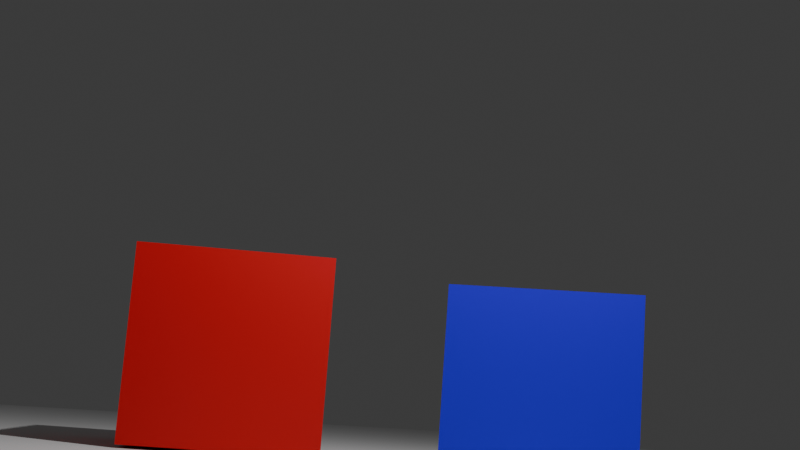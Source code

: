 # Source: blend.blend  (saved by Blender 5.1.29; exported with 4.5.12 LTS)
import bpy
from mathutils import Matrix  # noqa: F401  (used for matrix-valued properties, if any)

bpy.ops.wm.read_factory_settings(use_empty=True)
scene = bpy.context.scene
scene.name = 'Scene'

# ---- collections
col_collection = bpy.data.collections.new('Collection'); scene.collection.children.link(col_collection)

# ---- materials (node trees are filled in below, after node groups)
mat_material = bpy.data.materials.new('Material')
mat_material.alpha_threshold = 0.0
mat_material.use_backface_culling_lightprobe_volume = False
mat_material.roughness = 0.5
mat_material.line_color = (0.0, 0.0, 0.0, 1.0)
mat_material_001 = bpy.data.materials.new('Material.001')
mat_material_002 = bpy.data.materials.new('Material.002')

# ---- material node trees
mat_material.use_nodes = True; mat_material.node_tree.nodes.clear()
_N = mat_material.node_tree.nodes; _L = mat_material.node_tree.links
n0 = _N.new('ShaderNodeOutputMaterial'); n0.name = 'Material Output'; n0.location = (200, 100)
n1 = _N.new('ShaderNodeBsdfPrincipled'); n1.name = 'Principled BSDF'; n1.location = (-200, 100)
n1.inputs[0].default_value = (0.8, 0.0, 0.004995, 1.0)
_L.new(n1.outputs[0], n0.inputs[0])
n0.is_active_output = True
mat_material_001.use_nodes = True; mat_material_001.node_tree.nodes.clear()
_N = mat_material_001.node_tree.nodes; _L = mat_material_001.node_tree.links
n0 = _N.new('ShaderNodeBsdfPrincipled'); n0.name = 'Principled BSDF'; n0.location = (-200, 100)
n0.inputs[0].default_value = (0.02135, 0.0003046, 0.8, 1.0)
n1 = _N.new('ShaderNodeOutputMaterial'); n1.name = 'Material Output'; n1.location = (200, 100)
_L.new(n0.outputs[0], n1.inputs[0])
n1.is_active_output = True
mat_material_002.use_nodes = True; mat_material_002.node_tree.nodes.clear()
_N = mat_material_002.node_tree.nodes; _L = mat_material_002.node_tree.links
n0 = _N.new('ShaderNodeBsdfPrincipled'); n0.name = 'Principled BSDF'; n0.location = (-200, 100)
n0.inputs[0].default_value = (0.0, 0.0, 0.0, 1.0)
n1 = _N.new('ShaderNodeOutputMaterial'); n1.name = 'Material Output'; n1.location = (200, 100)
_L.new(n0.outputs[0], n1.inputs[0])
n1.is_active_output = True

# ---- world
world_world = bpy.data.worlds.new('World'); scene.world = world_world
world_world.use_nodes = True; world_world.node_tree.nodes.clear()
_N = world_world.node_tree.nodes; _L = world_world.node_tree.links
n0 = _N.new('ShaderNodeOutputWorld'); n0.name = 'World Output'; n0.location = (200, 100)
n1 = _N.new('ShaderNodeBackground'); n1.name = 'Background'; n1.location = (-200, 100)
n1.inputs[0].default_value = (0.05088, 0.05088, 0.05088, 1.0)
_L.new(n1.outputs[0], n0.inputs[0])
n0.is_active_output = True
world_world.color = (0.05088, 0.05088, 0.05088)
world_world.sun_shadow_jitter_overblur = 0.0

# ---- cameras
cam_camera = bpy.data.cameras.new('Camera')
cam_camera.clip_end = 100.0
cam_camera.ortho_scale = 7.314

# ---- lights
light_light = bpy.data.lights.new('Light', 'POINT')
light_light.energy = 1000.0
light_light.shadow_soft_size = 0.1

# ---- meshes
me_cube = bpy.data.meshes.new('Cube')
me_cube.from_pydata([(1.0, 1.0, 1.0), (1.0, 1.0, -1.0), (1.0, -1.0, 1.0), (1.0, -1.0, -1.0), (-1.0, 1.0, 1.0), (-1.0, 1.0, -1.0), (-1.0, -1.0, 1.0), (-1.0, -1.0, -1.0)], [], [(0, 4, 6, 2), (3, 2, 6, 7), (7, 6, 4, 5), (5, 1, 3, 7), (1, 0, 2, 3), (5, 4, 0, 1)])
_uv = me_cube.uv_layers.new(name='UVMap')
_uv.uv.foreach_set('vector', [0.625, 0.5, 0.875, 0.5, 0.875, 0.75, 0.625, 0.75, 0.375, 0.75, 0.625, 0.75, 0.625, 1.0, 0.375, 1.0, 0.375, 0.0, 0.625, 0.0, 0.625, 0.25, 0.375, 0.25, 0.125, 0.5, 0.375, 0.5, 0.375, 0.75, 0.125, 0.75, 0.375, 0.5, 0.625, 0.5, 0.625, 0.75, 0.375, 0.75, 0.375, 0.25, 0.625, 0.25, 0.625, 0.5, 0.375, 0.5])
me_cube.materials.append(mat_material)
me_cube.use_mirror_vertex_groups = False
me_cube.update()
me_cube_001 = bpy.data.meshes.new('Cube.001')
me_cube_001.from_pydata([(-1.0, -1.0, -1.0), (-1.0, -1.0, 1.0), (-1.0, 1.0, -1.0), (-1.0, 1.0, 1.0), (1.0, -1.0, -1.0), (1.0, -1.0, 1.0), (1.0, 1.0, -1.0), (1.0, 1.0, 1.0)], [], [(0, 1, 3, 2), (2, 3, 7, 6), (6, 7, 5, 4), (4, 5, 1, 0), (2, 6, 4, 0), (7, 3, 1, 5)])
_uv = me_cube_001.uv_layers.new(name='UVMap')
_uv.uv.foreach_set('vector', [0.375, 0.0, 0.625, 0.0, 0.625, 0.25, 0.375, 0.25, 0.375, 0.25, 0.625, 0.25, 0.625, 0.5, 0.375, 0.5, 0.375, 0.5, 0.625, 0.5, 0.625, 0.75, 0.375, 0.75, 0.375, 0.75, 0.625, 0.75, 0.625, 1.0, 0.375, 1.0, 0.125, 0.5, 0.375, 0.5, 0.375, 0.75, 0.125, 0.75, 0.625, 0.5, 0.875, 0.5, 0.875, 0.75, 0.625, 0.75])
me_cube_001.materials.append(mat_material_001)
me_cube_001.update()
me_cube_002 = bpy.data.meshes.new('Cube.002')
me_cube_002.from_pydata([(-1.0, -1.0, -1.0), (-1.0, -1.0, 1.0), (-1.0, 1.0, -1.0), (-1.0, 1.0, 1.0), (1.0, -1.0, -1.0), (1.0, -1.0, 1.0), (1.0, 1.0, -1.0), (1.0, 1.0, 1.0)], [], [(0, 1, 3, 2), (2, 3, 7, 6), (6, 7, 5, 4), (4, 5, 1, 0), (2, 6, 4, 0), (7, 3, 1, 5)])
_uv = me_cube_002.uv_layers.new(name='UVMap')
_uv.uv.foreach_set('vector', [0.375, 0.0, 0.625, 0.0, 0.625, 0.25, 0.375, 0.25, 0.375, 0.25, 0.625, 0.25, 0.625, 0.5, 0.375, 0.5, 0.375, 0.5, 0.625, 0.5, 0.625, 0.75, 0.375, 0.75, 0.375, 0.75, 0.625, 0.75, 0.625, 1.0, 0.375, 1.0, 0.125, 0.5, 0.375, 0.5, 0.375, 0.75, 0.125, 0.75, 0.625, 0.5, 0.875, 0.5, 0.875, 0.75, 0.625, 0.75])
me_cube_002.update()

# ---- curves / text
txt_text = bpy.data.curves.new('Text', 'FONT')
txt_text.dimensions = '2D'
txt_text.body = 'Допрос'
txt_text.materials.append(mat_material_002)

# ---- objects
ob_cube = bpy.data.objects.new('Cube', me_cube)
ob_light = bpy.data.objects.new('Light', light_light)
ob_camera = bpy.data.objects.new('Camera', cam_camera)
ob_cube_001 = bpy.data.objects.new('Cube.001', me_cube_001)
ob_cube_002 = bpy.data.objects.new('Cube.002', me_cube_002)
ob_text = bpy.data.objects.new('Text', txt_text)

# ---- transforms, parenting, visibility, modifiers, constraints
ob_cube.location = (-0.2328, 0.2578, 0.5115)
ob_cube.rotation_euler = (0.0, -0.0, -0.4152)
ob_cube.lock_rotations_4d = False
ob_cube.empty_display_type = 'ARROWS'
ob_cube.lineart.crease_threshold = 0.0
ob_light.location = (4.076, 1.005, 5.904)
ob_light.rotation_euler = (0.6503, 0.05522, 1.866)
ob_light.lock_rotations_4d = False
ob_light.empty_display_type = 'ARROWS'
ob_light.color = (0.0, 0.0, 0.0, 0.0)
ob_light.lineart.crease_threshold = 0.0
ob_camera.location = (11.15, -4.228, 0.1048)
ob_camera.rotation_euler = (1.73, -0.07265, 1.043)
ob_camera.lock_rotations_4d = False
ob_camera.empty_display_type = 'ARROWS'
ob_camera.color = (0.0, 0.0, 0.0, 0.0)
ob_camera.display_type = 'WIRE'
ob_camera.lineart.crease_threshold = 0.0
ob_cube_001.location = (1.269, 3.319, 0.3614)
ob_cube_001.rotation_euler = (0.0, -0.0, -0.6629)
ob_cube_002.location = (1.858, 2.33, -0.6732)
ob_cube_002.scale = (15.07, 11.25, 0.1515)
ob_text.location = (2.808, 2.966, -2.984)
ob_text.rotation_euler = (1.163, 0.02626, 0.6433)

# ---- collection membership
col_collection.objects.link(ob_cube)
col_collection.objects.link(ob_light)
col_collection.objects.link(ob_camera)
col_collection.objects.link(ob_cube_001)
col_collection.objects.link(ob_cube_002)
col_collection.objects.link(ob_text)

# ---- scene / render settings (as saved in the file)
scene.camera = ob_camera
scene.frame_start = 1; scene.frame_end = 250; scene.frame_set(106)
scene.render.engine = 'BLENDER_EEVEE_NEXT'
scene.render.bake_bias = 0.0
scene.render.bake_samples = 0
scene.cycles.sampling_pattern = 'TABULATED_SOBOL'
scene.eevee.use_volume_custom_range = False
bpy.context.view_layer.update()
